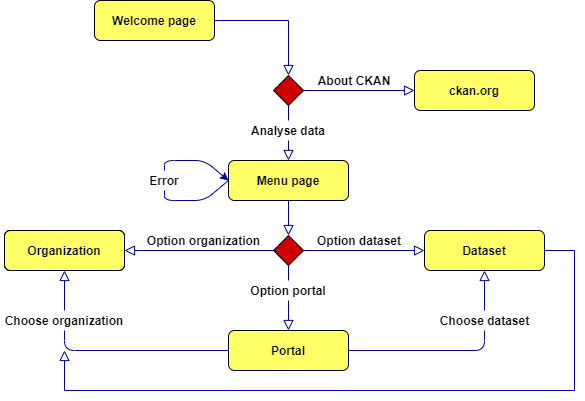

The diagram above was exported from draw.io. Its source (the exported page's mxGraphModel, read from the mxfile embedded in the PNG):
<mxGraphModel dx="1108" dy="482" grid="1" gridSize="10" guides="1" tooltips="1" connect="1" arrows="1" fold="1" page="1" pageScale="1" pageWidth="827" pageHeight="1169" math="0" shadow="0">
  <root>
    <mxCell id="WIyWlLk6GJQsqaUBKTNV-0" />
    <mxCell id="WIyWlLk6GJQsqaUBKTNV-1" parent="WIyWlLk6GJQsqaUBKTNV-0" />
    <mxCell id="WIyWlLk6GJQsqaUBKTNV-2" value="" style="rounded=0;html=1;jettySize=auto;orthogonalLoop=1;fontSize=11;endArrow=block;endFill=0;endSize=8;strokeWidth=1;shadow=0;labelBackgroundColor=none;edgeStyle=orthogonalEdgeStyle;fillColor=#000066;strokeColor=#000099;" parent="WIyWlLk6GJQsqaUBKTNV-1" source="WIyWlLk6GJQsqaUBKTNV-3" target="WIyWlLk6GJQsqaUBKTNV-6" edge="1">
      <mxGeometry relative="1" as="geometry" />
    </mxCell>
    <mxCell id="WIyWlLk6GJQsqaUBKTNV-3" value="&lt;b&gt;Welcome page&lt;/b&gt;" style="rounded=1;whiteSpace=wrap;html=1;fontSize=12;glass=0;strokeWidth=1;shadow=0;fillColor=#FFFF66;" parent="WIyWlLk6GJQsqaUBKTNV-1" vertex="1">
      <mxGeometry x="140" y="70" width="120" height="40" as="geometry" />
    </mxCell>
    <mxCell id="WIyWlLk6GJQsqaUBKTNV-6" value="" style="rhombus;whiteSpace=wrap;html=1;shadow=0;fontFamily=Helvetica;fontSize=12;align=center;strokeWidth=1;spacing=6;spacingTop=-4;fillColor=#CC0000;" parent="WIyWlLk6GJQsqaUBKTNV-1" vertex="1">
      <mxGeometry x="319" y="145" width="30" height="30" as="geometry" />
    </mxCell>
    <mxCell id="WIyWlLk6GJQsqaUBKTNV-7" value="&lt;b&gt;ckan.org&lt;/b&gt;" style="rounded=1;whiteSpace=wrap;html=1;fontSize=12;glass=0;strokeWidth=1;shadow=0;fillColor=#FFFF66;" parent="WIyWlLk6GJQsqaUBKTNV-1" vertex="1">
      <mxGeometry x="460" y="140" width="120" height="40" as="geometry" />
    </mxCell>
    <mxCell id="IM0_rp4Td-BR8dCK3xy1-1" value="" style="rounded=0;html=1;jettySize=auto;orthogonalLoop=1;fontSize=11;endArrow=block;endFill=0;endSize=8;strokeWidth=1;shadow=0;labelBackgroundColor=none;edgeStyle=orthogonalEdgeStyle;entryX=0;entryY=0.5;entryDx=0;entryDy=0;exitX=1;exitY=0.5;exitDx=0;exitDy=0;strokeColor=#000099;" edge="1" parent="WIyWlLk6GJQsqaUBKTNV-1" source="WIyWlLk6GJQsqaUBKTNV-6" target="WIyWlLk6GJQsqaUBKTNV-7">
      <mxGeometry relative="1" as="geometry">
        <mxPoint x="344" y="110" as="sourcePoint" />
        <mxPoint x="344" y="155" as="targetPoint" />
      </mxGeometry>
    </mxCell>
    <mxCell id="IM0_rp4Td-BR8dCK3xy1-2" value="&lt;b&gt;About CKAN&lt;/b&gt;" style="text;html=1;strokeColor=none;fillColor=none;align=center;verticalAlign=middle;whiteSpace=wrap;rounded=0;" vertex="1" parent="WIyWlLk6GJQsqaUBKTNV-1">
      <mxGeometry x="360" y="140" width="80" height="20" as="geometry" />
    </mxCell>
    <mxCell id="IM0_rp4Td-BR8dCK3xy1-4" value="" style="rounded=0;html=1;jettySize=auto;orthogonalLoop=1;fontSize=11;endArrow=block;endFill=0;endSize=8;strokeWidth=1;shadow=0;labelBackgroundColor=none;edgeStyle=orthogonalEdgeStyle;entryX=0.5;entryY=0;entryDx=0;entryDy=0;exitX=0.5;exitY=1;exitDx=0;exitDy=0;strokeColor=#000099;" edge="1" parent="WIyWlLk6GJQsqaUBKTNV-1" source="IM0_rp4Td-BR8dCK3xy1-3" target="IM0_rp4Td-BR8dCK3xy1-5">
      <mxGeometry relative="1" as="geometry">
        <mxPoint x="300" y="170" as="sourcePoint" />
        <mxPoint x="601" y="80" as="targetPoint" />
      </mxGeometry>
    </mxCell>
    <mxCell id="IM0_rp4Td-BR8dCK3xy1-5" value="&lt;b&gt;Menu page&lt;/b&gt;" style="rounded=1;whiteSpace=wrap;html=1;fontSize=12;glass=0;strokeWidth=1;shadow=0;fillColor=#FFFF66;" vertex="1" parent="WIyWlLk6GJQsqaUBKTNV-1">
      <mxGeometry x="274" y="230" width="120" height="40" as="geometry" />
    </mxCell>
    <mxCell id="IM0_rp4Td-BR8dCK3xy1-3" value="&lt;b&gt;Analyse data&lt;/b&gt;" style="text;html=1;strokeColor=none;fillColor=none;align=center;verticalAlign=middle;whiteSpace=wrap;rounded=0;rotation=0;" vertex="1" parent="WIyWlLk6GJQsqaUBKTNV-1">
      <mxGeometry x="294" y="190" width="80" height="20" as="geometry" />
    </mxCell>
    <mxCell id="IM0_rp4Td-BR8dCK3xy1-8" value="" style="endArrow=none;html=1;entryX=0.5;entryY=1;entryDx=0;entryDy=0;exitX=0.5;exitY=0;exitDx=0;exitDy=0;strokeColor=#000099;" edge="1" parent="WIyWlLk6GJQsqaUBKTNV-1" source="IM0_rp4Td-BR8dCK3xy1-3" target="WIyWlLk6GJQsqaUBKTNV-6">
      <mxGeometry width="50" height="50" relative="1" as="geometry">
        <mxPoint x="390" y="300" as="sourcePoint" />
        <mxPoint x="440" y="250" as="targetPoint" />
      </mxGeometry>
    </mxCell>
    <mxCell id="IM0_rp4Td-BR8dCK3xy1-9" value="" style="rhombus;whiteSpace=wrap;html=1;shadow=0;fontFamily=Helvetica;fontSize=12;align=center;strokeWidth=1;spacing=6;spacingTop=-4;fillColor=#CC0000;" vertex="1" parent="WIyWlLk6GJQsqaUBKTNV-1">
      <mxGeometry x="319" y="305" width="30" height="30" as="geometry" />
    </mxCell>
    <mxCell id="IM0_rp4Td-BR8dCK3xy1-10" value="&lt;b&gt;Dataset&lt;/b&gt;" style="rounded=1;whiteSpace=wrap;html=1;fontSize=12;glass=0;strokeWidth=1;shadow=0;fillColor=#FFFF66;" vertex="1" parent="WIyWlLk6GJQsqaUBKTNV-1">
      <mxGeometry x="470" y="300" width="120" height="40" as="geometry" />
    </mxCell>
    <mxCell id="IM0_rp4Td-BR8dCK3xy1-11" value="" style="rounded=0;html=1;jettySize=auto;orthogonalLoop=1;fontSize=11;endArrow=block;endFill=0;endSize=8;strokeWidth=1;shadow=0;labelBackgroundColor=none;edgeStyle=orthogonalEdgeStyle;entryX=0;entryY=0.5;entryDx=0;entryDy=0;exitX=1;exitY=0.5;exitDx=0;exitDy=0;strokeColor=#000099;" edge="1" source="IM0_rp4Td-BR8dCK3xy1-9" target="IM0_rp4Td-BR8dCK3xy1-10" parent="WIyWlLk6GJQsqaUBKTNV-1">
      <mxGeometry relative="1" as="geometry">
        <mxPoint x="344" y="270" as="sourcePoint" />
        <mxPoint x="344" y="315" as="targetPoint" />
      </mxGeometry>
    </mxCell>
    <mxCell id="IM0_rp4Td-BR8dCK3xy1-12" value="&lt;b&gt;Option dataset&lt;/b&gt;" style="text;html=1;strokeColor=none;fillColor=none;align=center;verticalAlign=middle;whiteSpace=wrap;rounded=0;" vertex="1" parent="WIyWlLk6GJQsqaUBKTNV-1">
      <mxGeometry x="360" y="300" width="90" height="20" as="geometry" />
    </mxCell>
    <mxCell id="IM0_rp4Td-BR8dCK3xy1-13" value="" style="rounded=0;html=1;jettySize=auto;orthogonalLoop=1;fontSize=11;endArrow=block;endFill=0;endSize=8;strokeWidth=1;shadow=0;labelBackgroundColor=none;edgeStyle=orthogonalEdgeStyle;entryX=0.5;entryY=0;entryDx=0;entryDy=0;exitX=0.5;exitY=1;exitDx=0;exitDy=0;strokeColor=#000099;" edge="1" source="IM0_rp4Td-BR8dCK3xy1-15" target="IM0_rp4Td-BR8dCK3xy1-14" parent="WIyWlLk6GJQsqaUBKTNV-1">
      <mxGeometry relative="1" as="geometry">
        <mxPoint x="300" y="330" as="sourcePoint" />
        <mxPoint x="601" y="240" as="targetPoint" />
      </mxGeometry>
    </mxCell>
    <mxCell id="IM0_rp4Td-BR8dCK3xy1-14" value="&lt;b&gt;Portal&lt;/b&gt;" style="rounded=1;whiteSpace=wrap;html=1;fontSize=12;glass=0;strokeWidth=1;shadow=0;fillColor=#FFFF66;" vertex="1" parent="WIyWlLk6GJQsqaUBKTNV-1">
      <mxGeometry x="274" y="400" width="120" height="40" as="geometry" />
    </mxCell>
    <mxCell id="IM0_rp4Td-BR8dCK3xy1-15" value="&lt;b&gt;Option portal&lt;/b&gt;" style="text;html=1;strokeColor=none;fillColor=none;align=center;verticalAlign=middle;whiteSpace=wrap;rounded=0;rotation=0;" vertex="1" parent="WIyWlLk6GJQsqaUBKTNV-1">
      <mxGeometry x="294" y="350" width="80" height="20" as="geometry" />
    </mxCell>
    <mxCell id="IM0_rp4Td-BR8dCK3xy1-16" value="" style="endArrow=none;html=1;entryX=0.5;entryY=1;entryDx=0;entryDy=0;exitX=0.5;exitY=0;exitDx=0;exitDy=0;strokeColor=#000099;" edge="1" source="IM0_rp4Td-BR8dCK3xy1-15" target="IM0_rp4Td-BR8dCK3xy1-9" parent="WIyWlLk6GJQsqaUBKTNV-1">
      <mxGeometry width="50" height="50" relative="1" as="geometry">
        <mxPoint x="390" y="460" as="sourcePoint" />
        <mxPoint x="440" y="410" as="targetPoint" />
      </mxGeometry>
    </mxCell>
    <mxCell id="IM0_rp4Td-BR8dCK3xy1-19" value="&lt;b&gt;Error&lt;/b&gt;" style="text;html=1;strokeColor=none;fillColor=none;align=center;verticalAlign=middle;whiteSpace=wrap;rounded=0;rotation=0;" vertex="1" parent="WIyWlLk6GJQsqaUBKTNV-1">
      <mxGeometry x="170" y="240" width="80" height="20" as="geometry" />
    </mxCell>
    <mxCell id="IM0_rp4Td-BR8dCK3xy1-20" value="" style="endArrow=none;html=1;entryX=0;entryY=0.5;entryDx=0;entryDy=0;exitX=0.5;exitY=1;exitDx=0;exitDy=0;strokeColor=#000099;" edge="1" source="IM0_rp4Td-BR8dCK3xy1-19" parent="WIyWlLk6GJQsqaUBKTNV-1" target="IM0_rp4Td-BR8dCK3xy1-5">
      <mxGeometry width="50" height="50" relative="1" as="geometry">
        <mxPoint x="256" y="320" as="sourcePoint" />
        <mxPoint x="200" y="195" as="targetPoint" />
        <Array as="points">
          <mxPoint x="210" y="270" />
          <mxPoint x="250" y="270" />
        </Array>
      </mxGeometry>
    </mxCell>
    <mxCell id="IM0_rp4Td-BR8dCK3xy1-23" value="" style="rounded=0;html=1;jettySize=auto;orthogonalLoop=1;fontSize=11;endArrow=block;endFill=0;endSize=8;strokeWidth=1;shadow=0;labelBackgroundColor=none;edgeStyle=orthogonalEdgeStyle;exitX=0.5;exitY=1;exitDx=0;exitDy=0;entryX=0.5;entryY=0;entryDx=0;entryDy=0;strokeColor=#000099;" edge="1" parent="WIyWlLk6GJQsqaUBKTNV-1" source="IM0_rp4Td-BR8dCK3xy1-5" target="IM0_rp4Td-BR8dCK3xy1-9">
      <mxGeometry relative="1" as="geometry">
        <mxPoint x="340" y="290" as="sourcePoint" />
        <mxPoint x="340" y="335" as="targetPoint" />
      </mxGeometry>
    </mxCell>
    <mxCell id="IM0_rp4Td-BR8dCK3xy1-24" value="&lt;b&gt;Organization&lt;/b&gt;" style="rounded=1;whiteSpace=wrap;html=1;fontSize=12;glass=0;strokeWidth=1;shadow=0;" vertex="1" parent="WIyWlLk6GJQsqaUBKTNV-1">
      <mxGeometry x="50" y="300" width="120" height="40" as="geometry" />
    </mxCell>
    <mxCell id="IM0_rp4Td-BR8dCK3xy1-25" value="" style="rounded=0;html=1;jettySize=auto;orthogonalLoop=1;fontSize=11;endArrow=block;endFill=0;endSize=8;strokeWidth=1;shadow=0;labelBackgroundColor=none;edgeStyle=orthogonalEdgeStyle;entryX=1;entryY=0.5;entryDx=0;entryDy=0;exitX=1;exitY=1;exitDx=0;exitDy=0;strokeColor=#000099;" edge="1" parent="WIyWlLk6GJQsqaUBKTNV-1" source="IM0_rp4Td-BR8dCK3xy1-26" target="IM0_rp4Td-BR8dCK3xy1-24">
      <mxGeometry relative="1" as="geometry">
        <mxPoint x="250" y="350" as="sourcePoint" />
        <mxPoint x="331" y="319" as="targetPoint" />
        <Array as="points">
          <mxPoint x="321" y="320" />
        </Array>
      </mxGeometry>
    </mxCell>
    <mxCell id="IM0_rp4Td-BR8dCK3xy1-26" value="&lt;b&gt;Option organization&lt;/b&gt;" style="text;html=1;strokeColor=none;fillColor=none;align=center;verticalAlign=middle;whiteSpace=wrap;rounded=0;" vertex="1" parent="WIyWlLk6GJQsqaUBKTNV-1">
      <mxGeometry x="190" y="300" width="119" height="20" as="geometry" />
    </mxCell>
    <mxCell id="IM0_rp4Td-BR8dCK3xy1-27" value="" style="rounded=0;html=1;jettySize=auto;orthogonalLoop=1;fontSize=11;endArrow=block;endFill=0;endSize=8;strokeWidth=1;shadow=0;labelBackgroundColor=none;edgeStyle=orthogonalEdgeStyle;entryX=0.5;entryY=1;entryDx=0;entryDy=0;exitX=0.5;exitY=0;exitDx=0;exitDy=0;strokeColor=#000099;" edge="1" source="IM0_rp4Td-BR8dCK3xy1-28" parent="WIyWlLk6GJQsqaUBKTNV-1" target="IM0_rp4Td-BR8dCK3xy1-10">
      <mxGeometry relative="1" as="geometry">
        <mxPoint x="496" y="380" as="sourcePoint" />
        <mxPoint x="530" y="450" as="targetPoint" />
      </mxGeometry>
    </mxCell>
    <mxCell id="IM0_rp4Td-BR8dCK3xy1-28" value="&lt;b&gt;Choose dataset&lt;/b&gt;" style="text;html=1;strokeColor=none;fillColor=none;align=center;verticalAlign=middle;whiteSpace=wrap;rounded=0;rotation=0;" vertex="1" parent="WIyWlLk6GJQsqaUBKTNV-1">
      <mxGeometry x="482.5" y="380" width="95" height="20" as="geometry" />
    </mxCell>
    <mxCell id="IM0_rp4Td-BR8dCK3xy1-29" value="" style="endArrow=none;html=1;entryX=1;entryY=0.5;entryDx=0;entryDy=0;exitX=0.5;exitY=1;exitDx=0;exitDy=0;edgeStyle=orthogonalEdgeStyle;strokeColor=#000099;" edge="1" source="IM0_rp4Td-BR8dCK3xy1-28" parent="WIyWlLk6GJQsqaUBKTNV-1" target="IM0_rp4Td-BR8dCK3xy1-14">
      <mxGeometry width="50" height="50" relative="1" as="geometry">
        <mxPoint x="520" y="420" as="sourcePoint" />
        <mxPoint x="530" y="385" as="targetPoint" />
      </mxGeometry>
    </mxCell>
    <mxCell id="IM0_rp4Td-BR8dCK3xy1-30" value="" style="rounded=0;html=1;jettySize=auto;orthogonalLoop=1;fontSize=11;endArrow=block;endFill=0;endSize=8;strokeWidth=1;shadow=0;labelBackgroundColor=none;edgeStyle=orthogonalEdgeStyle;entryX=0.5;entryY=1;entryDx=0;entryDy=0;exitX=0.5;exitY=0;exitDx=0;exitDy=0;strokeColor=#000099;" edge="1" parent="WIyWlLk6GJQsqaUBKTNV-1" source="IM0_rp4Td-BR8dCK3xy1-32" target="IM0_rp4Td-BR8dCK3xy1-24">
      <mxGeometry relative="1" as="geometry">
        <mxPoint x="130" y="380" as="sourcePoint" />
        <mxPoint x="196" y="380" as="targetPoint" />
      </mxGeometry>
    </mxCell>
    <mxCell id="IM0_rp4Td-BR8dCK3xy1-31" value="" style="endArrow=none;html=1;entryX=0.5;entryY=1;entryDx=0;entryDy=0;exitX=0;exitY=0.5;exitDx=0;exitDy=0;edgeStyle=orthogonalEdgeStyle;strokeColor=#000099;" edge="1" parent="WIyWlLk6GJQsqaUBKTNV-1" source="IM0_rp4Td-BR8dCK3xy1-14" target="IM0_rp4Td-BR8dCK3xy1-32">
      <mxGeometry width="50" height="50" relative="1" as="geometry">
        <mxPoint x="196" y="440" as="sourcePoint" />
        <mxPoint x="70" y="460" as="targetPoint" />
      </mxGeometry>
    </mxCell>
    <mxCell id="IM0_rp4Td-BR8dCK3xy1-32" value="&lt;b&gt;Choose organization&lt;/b&gt;" style="text;html=1;strokeColor=none;fillColor=none;align=center;verticalAlign=middle;whiteSpace=wrap;rounded=0;rotation=0;" vertex="1" parent="WIyWlLk6GJQsqaUBKTNV-1">
      <mxGeometry x="46.25" y="380" width="127.5" height="20" as="geometry" />
    </mxCell>
    <mxCell id="IM0_rp4Td-BR8dCK3xy1-36" value="" style="rounded=0;html=1;jettySize=auto;orthogonalLoop=1;fontSize=11;endArrow=block;endFill=0;endSize=8;strokeWidth=1;shadow=0;labelBackgroundColor=none;edgeStyle=orthogonalEdgeStyle;exitX=1;exitY=0.5;exitDx=0;exitDy=0;strokeColor=#000099;" edge="1" parent="WIyWlLk6GJQsqaUBKTNV-1" source="IM0_rp4Td-BR8dCK3xy1-10">
      <mxGeometry relative="1" as="geometry">
        <mxPoint x="610" y="320" as="sourcePoint" />
        <mxPoint x="110" y="420" as="targetPoint" />
        <Array as="points">
          <mxPoint x="620" y="320" />
          <mxPoint x="620" y="460" />
          <mxPoint x="110" y="460" />
          <mxPoint x="110" y="420" />
        </Array>
      </mxGeometry>
    </mxCell>
    <mxCell id="IM0_rp4Td-BR8dCK3xy1-37" value="&lt;b&gt;Organization&lt;/b&gt;" style="rounded=1;whiteSpace=wrap;html=1;fontSize=12;glass=0;strokeWidth=1;shadow=0;" vertex="1" parent="WIyWlLk6GJQsqaUBKTNV-1">
      <mxGeometry x="50" y="300" width="120" height="40" as="geometry" />
    </mxCell>
    <mxCell id="IM0_rp4Td-BR8dCK3xy1-38" value="&lt;b&gt;Organization&lt;/b&gt;" style="rounded=1;whiteSpace=wrap;html=1;fontSize=12;glass=0;strokeWidth=1;shadow=0;fillColor=#FFFF66;" vertex="1" parent="WIyWlLk6GJQsqaUBKTNV-1">
      <mxGeometry x="50" y="300" width="120" height="40" as="geometry" />
    </mxCell>
    <mxCell id="IM0_rp4Td-BR8dCK3xy1-40" value="" style="endArrow=classic;html=1;exitX=0.5;exitY=0;exitDx=0;exitDy=0;strokeColor=#000099;" edge="1" parent="WIyWlLk6GJQsqaUBKTNV-1" source="IM0_rp4Td-BR8dCK3xy1-19">
      <mxGeometry width="50" height="50" relative="1" as="geometry">
        <mxPoint x="200" y="210" as="sourcePoint" />
        <mxPoint x="274" y="250" as="targetPoint" />
        <Array as="points">
          <mxPoint x="210" y="230" />
          <mxPoint x="250" y="230" />
        </Array>
      </mxGeometry>
    </mxCell>
  </root>
</mxGraphModel>